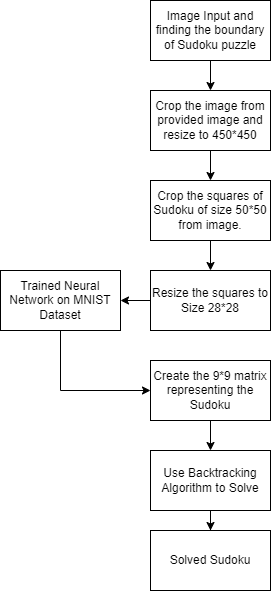

The diagram above was exported from draw.io. Its source (the exported page's mxGraphModel, read from the mxfile embedded in the PNG):
<mxGraphModel dx="1038" dy="585" grid="1" gridSize="10" guides="1" tooltips="1" connect="1" arrows="1" fold="1" page="1" pageScale="1" pageWidth="850" pageHeight="1100" math="0" shadow="0">
  <root>
    <mxCell id="0" />
    <mxCell id="1" parent="0" />
    <mxCell id="gbXCTVBFDPdpstoZML27-7" value="" style="edgeStyle=orthogonalEdgeStyle;rounded=0;orthogonalLoop=1;jettySize=auto;html=1;" edge="1" parent="1" source="gbXCTVBFDPdpstoZML27-1" target="gbXCTVBFDPdpstoZML27-2">
      <mxGeometry relative="1" as="geometry" />
    </mxCell>
    <mxCell id="gbXCTVBFDPdpstoZML27-1" value="Image Input and finding the boundary of Sudoku puzzle" style="rounded=0;whiteSpace=wrap;html=1;" vertex="1" parent="1">
      <mxGeometry x="320" y="30" width="120" height="60" as="geometry" />
    </mxCell>
    <mxCell id="gbXCTVBFDPdpstoZML27-8" value="" style="edgeStyle=orthogonalEdgeStyle;rounded=0;orthogonalLoop=1;jettySize=auto;html=1;" edge="1" parent="1" source="gbXCTVBFDPdpstoZML27-2" target="gbXCTVBFDPdpstoZML27-3">
      <mxGeometry relative="1" as="geometry" />
    </mxCell>
    <mxCell id="gbXCTVBFDPdpstoZML27-2" value="Crop the image from provided image and resize to 450*450" style="rounded=0;whiteSpace=wrap;html=1;" vertex="1" parent="1">
      <mxGeometry x="320" y="120" width="120" height="60" as="geometry" />
    </mxCell>
    <mxCell id="gbXCTVBFDPdpstoZML27-9" value="" style="edgeStyle=orthogonalEdgeStyle;rounded=0;orthogonalLoop=1;jettySize=auto;html=1;" edge="1" parent="1" source="gbXCTVBFDPdpstoZML27-3" target="gbXCTVBFDPdpstoZML27-5">
      <mxGeometry relative="1" as="geometry" />
    </mxCell>
    <mxCell id="gbXCTVBFDPdpstoZML27-3" value="Crop the squares of Sudoku of size 50*50 from image." style="rounded=0;whiteSpace=wrap;html=1;" vertex="1" parent="1">
      <mxGeometry x="320" y="210" width="120" height="60" as="geometry" />
    </mxCell>
    <mxCell id="gbXCTVBFDPdpstoZML27-14" value="" style="edgeStyle=orthogonalEdgeStyle;rounded=0;orthogonalLoop=1;jettySize=auto;html=1;" edge="1" parent="1" source="gbXCTVBFDPdpstoZML27-4" target="gbXCTVBFDPdpstoZML27-6">
      <mxGeometry relative="1" as="geometry" />
    </mxCell>
    <mxCell id="gbXCTVBFDPdpstoZML27-4" value="Create the 9*9 matrix representing the Sudoku" style="rounded=0;whiteSpace=wrap;html=1;" vertex="1" parent="1">
      <mxGeometry x="320" y="390" width="120" height="60" as="geometry" />
    </mxCell>
    <mxCell id="gbXCTVBFDPdpstoZML27-11" value="" style="edgeStyle=orthogonalEdgeStyle;rounded=0;orthogonalLoop=1;jettySize=auto;html=1;" edge="1" parent="1" source="gbXCTVBFDPdpstoZML27-5" target="gbXCTVBFDPdpstoZML27-10">
      <mxGeometry relative="1" as="geometry" />
    </mxCell>
    <mxCell id="gbXCTVBFDPdpstoZML27-5" value="Resize the squares to Size 28*28" style="rounded=0;whiteSpace=wrap;html=1;" vertex="1" parent="1">
      <mxGeometry x="320" y="300" width="120" height="60" as="geometry" />
    </mxCell>
    <mxCell id="gbXCTVBFDPdpstoZML27-16" value="" style="edgeStyle=orthogonalEdgeStyle;rounded=0;orthogonalLoop=1;jettySize=auto;html=1;" edge="1" parent="1" source="gbXCTVBFDPdpstoZML27-6" target="gbXCTVBFDPdpstoZML27-15">
      <mxGeometry relative="1" as="geometry" />
    </mxCell>
    <mxCell id="gbXCTVBFDPdpstoZML27-6" value="Use Backtracking Algorithm to Solve" style="rounded=0;whiteSpace=wrap;html=1;" vertex="1" parent="1">
      <mxGeometry x="320" y="480" width="120" height="60" as="geometry" />
    </mxCell>
    <mxCell id="gbXCTVBFDPdpstoZML27-12" style="edgeStyle=orthogonalEdgeStyle;rounded=0;orthogonalLoop=1;jettySize=auto;html=1;exitX=0.5;exitY=1;exitDx=0;exitDy=0;entryX=0;entryY=0.5;entryDx=0;entryDy=0;" edge="1" parent="1" source="gbXCTVBFDPdpstoZML27-10" target="gbXCTVBFDPdpstoZML27-4">
      <mxGeometry relative="1" as="geometry" />
    </mxCell>
    <mxCell id="gbXCTVBFDPdpstoZML27-10" value="Trained Neural Network on MNIST Dataset" style="rounded=0;whiteSpace=wrap;html=1;" vertex="1" parent="1">
      <mxGeometry x="170" y="300" width="120" height="60" as="geometry" />
    </mxCell>
    <mxCell id="gbXCTVBFDPdpstoZML27-15" value="Solved Sudoku" style="whiteSpace=wrap;html=1;rounded=0;" vertex="1" parent="1">
      <mxGeometry x="320" y="560" width="120" height="60" as="geometry" />
    </mxCell>
  </root>
</mxGraphModel>